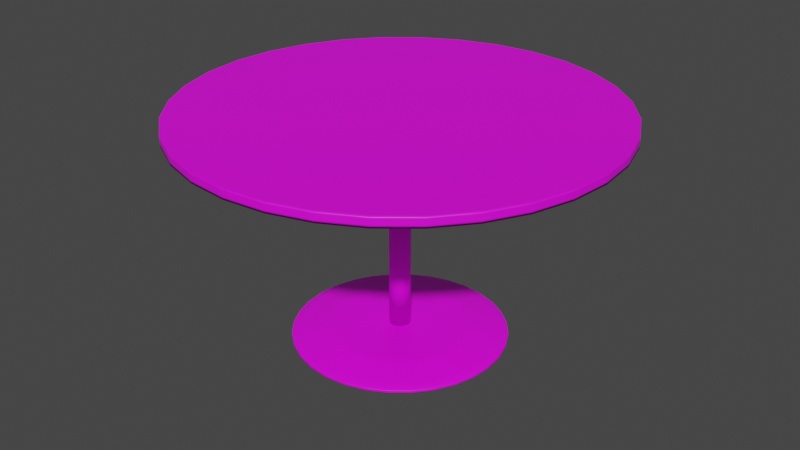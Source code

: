 # Source: tafelJoined.blend  (saved by Blender 2.82.7; exported with 4.5.12 LTS)
import bpy
from mathutils import Matrix  # noqa: F401  (used for matrix-valued properties, if any)

bpy.ops.wm.read_factory_settings(use_empty=True)
scene = bpy.context.scene
scene.name = 'Scene'

# ---- collections
col_collection = bpy.data.collections.new('Collection'); scene.collection.children.link(col_collection)

# ---- images (referenced by path relative to the original .blend; pixels are not part of the script)
import os
ASSET_DIR = os.environ.get("B2B_ASSET_DIR", "")  # directory of the original .blend (textures are referenced by path, not embedded)
HERE = os.path.dirname(os.path.abspath(__file__))  # packed textures are extracted next to this script under _unpacked/

def load_image(name, relpath, width, height, colorspace="sRGB"):
    """Load a texture the original file referenced (path relative to the .blend, or extracted next to this script)."""
    p = next((c for c in (os.path.join(HERE, relpath), os.path.join(ASSET_DIR, relpath)) if relpath and os.path.exists(c)), "")
    if p:
        img = bpy.data.images.load(p, check_existing=True)
        img.name = name
    else:  # same state as the original file: an image datablock whose file is absent (Cycles renders it pink)
        img = bpy.data.images.new(name, width, height)
        img.source = "FILE"
        img.filepath = "//" + (relpath or name)
    img.colorspace_settings.name = colorspace
    return img
img_hout_jpg = load_image('hout.jpg', 'Texture/hout.jpg', 1024, 1024, 'sRGB')
img_brushedmetal_jpg = load_image('brushedmetal.jpg', 'Texture/brushedmetal.jpg', 1024, 1024, 'sRGB')

# ---- materials (node trees are filled in below, after node groups)
mat_material_003 = bpy.data.materials.new('Material.003')
mat_material_003.use_transparent_shadow = False
mat_material_005 = bpy.data.materials.new('Material.005')
mat_material_005.use_transparent_shadow = False

# ---- material node trees
mat_material_003.use_nodes = True; mat_material_003.node_tree.nodes.clear()
_N = mat_material_003.node_tree.nodes; _L = mat_material_003.node_tree.links
n0 = _N.new('ShaderNodeOutputMaterial'); n0.name = 'Material Output'; n0.location = (300, 300)
n1 = _N.new('ShaderNodeBsdfPrincipled'); n1.name = 'Principled BSDF'; n1.location = (10, 300)
n1.distribution = 'GGX'
n1.subsurface_method = 'BURLEY'
n1.inputs[3].default_value = 1.45
n1.inputs[27].default_value = (0.0, 0.0, 0.0, 1.0)
n1.inputs[28].default_value = 1.0
n2 = _N.new('ShaderNodeTexImage'); n2.name = 'Image Texture'; n2.location = (-280, 280)
n2.image = img_hout_jpg
_L.new(n1.outputs[0], n0.inputs[0])
_L.new(n2.outputs[0], n1.inputs[0])
n0.is_active_output = True
mat_material_005.use_nodes = True; mat_material_005.node_tree.nodes.clear()
_N = mat_material_005.node_tree.nodes; _L = mat_material_005.node_tree.links
n0 = _N.new('ShaderNodeOutputMaterial'); n0.name = 'Material Output'; n0.location = (300, 300)
n1 = _N.new('ShaderNodeBsdfPrincipled'); n1.name = 'Principled BSDF'; n1.location = (10, 300)
n1.distribution = 'GGX'
n1.subsurface_method = 'BURLEY'
n1.inputs[3].default_value = 1.45
n1.inputs[27].default_value = (0.0, 0.0, 0.0, 1.0)
n1.inputs[28].default_value = 1.0
n2 = _N.new('ShaderNodeTexImage'); n2.name = 'Image Texture'; n2.location = (-280, 280)
n2.image = img_brushedmetal_jpg
_L.new(n1.outputs[0], n0.inputs[0])
_L.new(n2.outputs[0], n1.inputs[0])
n0.is_active_output = True

# ---- world
world_world = bpy.data.worlds.new('World'); scene.world = world_world
world_world.use_nodes = True; world_world.node_tree.nodes.clear()
_N = world_world.node_tree.nodes; _L = world_world.node_tree.links
n0 = _N.new('ShaderNodeOutputWorld'); n0.name = 'World Output'; n0.location = (300, 300)
n1 = _N.new('ShaderNodeBackground'); n1.name = 'Background'; n1.location = (10, 300)
n1.inputs[0].default_value = (0.05088, 0.05088, 0.05088, 1.0)
_L.new(n1.outputs[0], n0.inputs[0])
n0.is_active_output = True
world_world.color = (0.05088, 0.05088, 0.05088)
world_world.use_sun_shadow = False
world_world.sun_shadow_jitter_overblur = 0.0

# ---- meshes
me_cylinder_001 = bpy.data.meshes.new('Cylinder.001')
me_cylinder_001.from_pydata([(0.0, 1.0, -1.0), (0.0, 1.0, 1.0), (0.1951, 0.9808, -1.0), (0.1951, 0.9808, 1.0), (0.3827, 0.9239, -1.0), (0.3827, 0.9239, 1.0), (0.5556, 0.8315, -1.0), (0.5556, 0.8315, 1.0), (0.7071, 0.7071, -1.0), (0.7071, 0.7071, 1.0), (0.8315, 0.5556, -1.0), (0.8315, 0.5556, 1.0), (0.9239, 0.3827, -1.0), (0.9239, 0.3827, 1.0), (0.9808, 0.1951, -1.0), (0.9808, 0.1951, 1.0), (1.0, 7.55e-08, -1.0), (1.0, 7.55e-08, 1.0), (0.9808, -0.1951, -1.0), (0.9808, -0.1951, 1.0), (0.9239, -0.3827, -1.0), (0.9239, -0.3827, 1.0), (0.8315, -0.5556, -1.0), (0.8315, -0.5556, 1.0), (0.7071, -0.7071, -1.0), (0.7071, -0.7071, 1.0), (0.5556, -0.8315, -1.0), (0.5556, -0.8315, 1.0), (0.3827, -0.9239, -1.0), (0.3827, -0.9239, 1.0), (0.1951, -0.9808, -1.0), (0.1951, -0.9808, 1.0), (-3.258e-07, -1.0, -1.0), (-3.258e-07, -1.0, 1.0), (-0.1951, -0.9808, -1.0), (-0.1951, -0.9808, 1.0), (-0.3827, -0.9239, -1.0), (-0.3827, -0.9239, 1.0), (-0.5556, -0.8315, -1.0), (-0.5556, -0.8315, 1.0), (-0.7071, -0.7071, -1.0), (-0.7071, -0.7071, 1.0), (-0.8315, -0.5556, -1.0), (-0.8315, -0.5556, 1.0), (-0.9239, -0.3827, -1.0), (-0.9239, -0.3827, 1.0), (-0.9808, -0.1951, -1.0), (-0.9808, -0.1951, 1.0), (-1.0, 9.656e-07, -1.0), (-1.0, 9.656e-07, 1.0), (-0.9808, 0.1951, -1.0), (-0.9808, 0.1951, 1.0), (-0.9239, 0.3827, -1.0), (-0.9239, 0.3827, 1.0), (-0.8315, 0.5556, -1.0), (-0.8315, 0.5556, 1.0), (-0.7071, 0.7071, -1.0), (-0.7071, 0.7071, 1.0), (-0.5556, 0.8315, -1.0), (-0.5556, 0.8315, 1.0), (-0.3827, 0.9239, -1.0), (-0.3827, 0.9239, 1.0), (-0.1951, 0.9808, -1.0), (-0.1951, 0.9808, 1.0), (0.0, 0.05, -40.88), (0.0, 0.05, -0.8757), (0.009755, 0.04904, -40.88), (0.009755, 0.04904, -0.8757), (0.01913, 0.04619, -40.88), (0.01913, 0.04619, -0.8757), (0.02778, 0.04157, -40.88), (0.02778, 0.04157, -0.8757), (0.03536, 0.03536, -40.88), (0.03536, 0.03536, -0.8757), (0.04157, 0.02778, -40.88), (0.04157, 0.02778, -0.8757), (0.04619, 0.01913, -40.88), (0.04619, 0.01913, -0.8757), (0.04904, 0.009755, -40.88), (0.04904, 0.009755, -0.8757), (0.05, 3.775e-09, -40.88), (0.05, 3.775e-09, -0.8757), (0.04904, -0.009755, -40.88), (0.04904, -0.009755, -0.8757), (0.04619, -0.01913, -40.88), (0.04619, -0.01913, -0.8757), (0.04157, -0.02778, -40.88), (0.04157, -0.02778, -0.8757), (0.03536, -0.03536, -40.88), (0.03536, -0.03536, -0.8757), (0.02778, -0.04157, -40.88), (0.02778, -0.04157, -0.8757), (0.01913, -0.04619, -40.88), (0.01913, -0.04619, -0.8757), (0.009755, -0.04904, -40.88), (0.009755, -0.04904, -0.8757), (-1.629e-08, -0.05, -40.88), (-1.629e-08, -0.05, -0.8757), (-0.009755, -0.04904, -40.88), (-0.009755, -0.04904, -0.8757), (-0.01913, -0.04619, -40.88), (-0.01913, -0.04619, -0.8757), (-0.02778, -0.04157, -40.88), (-0.02778, -0.04157, -0.8757), (-0.03536, -0.03536, -40.88), (-0.03536, -0.03536, -0.8757), (-0.04157, -0.02778, -40.88), (-0.04157, -0.02778, -0.8757), (-0.04619, -0.01913, -40.88), (-0.04619, -0.01913, -0.8757), (-0.04904, -0.009754, -40.88), (-0.04904, -0.009754, -0.8757), (-0.05, 4.828e-08, -40.88), (-0.05, 4.828e-08, -0.8757), (-0.04904, 0.009755, -40.88), (-0.04904, 0.009755, -0.8757), (-0.04619, 0.01913, -40.88), (-0.04619, 0.01913, -0.8757), (-0.04157, 0.02778, -40.88), (-0.04157, 0.02778, -0.8757), (-0.03536, 0.03536, -40.88), (-0.03536, 0.03536, -0.8757), (-0.02778, 0.04157, -40.88), (-0.02778, 0.04157, -0.8757), (-0.01913, 0.04619, -40.88), (-0.01913, 0.04619, -0.8757), (-0.009754, 0.04904, -40.88), (-0.009754, 0.04904, -0.8757), (0.003959, 0.4965, -42.66), (0.1015, 0.4869, -42.66), (0.1953, 0.4584, -42.66), (0.2817, 0.4122, -42.66), (0.3575, 0.35, -42.66), (0.4197, 0.2743, -42.66), (0.4659, 0.1878, -42.66), (0.4944, 0.09403, -42.66), (0.504, -0.003514, -42.66), (0.4944, -0.1011, -42.66), (0.4659, -0.1949, -42.66), (0.4197, -0.2813, -42.66), (0.3575, -0.3571, -42.66), (0.2817, -0.4192, -42.66), (0.1953, -0.4655, -42.66), (0.1015, -0.4939, -42.66), (0.003959, -0.5035, -42.66), (-0.09359, -0.4939, -42.66), (-0.1874, -0.4655, -42.66), (-0.2738, -0.4192, -42.66), (-0.3496, -0.3571, -42.66), (-0.4118, -0.2813, -42.66), (-0.458, -0.1949, -42.66), (-0.4864, -0.1011, -42.66), (-0.496, -0.003514, -42.66), (-0.4864, 0.09403, -42.66), (-0.458, 0.1878, -42.66), (-0.4118, 0.2743, -42.66), (-0.3496, 0.35, -42.66), (-0.2738, 0.4122, -42.66), (-0.1874, 0.4584, -42.66), (-0.09359, 0.4869, -42.66), (0.003959, 0.2937, -40.7), (0.003959, 0.4965, -42.11), (0.06194, 0.288, -40.7), (0.1015, 0.4869, -42.11), (0.1177, 0.2711, -40.7), (0.1953, 0.4584, -42.11), (0.1691, 0.2436, -40.7), (0.2817, 0.4122, -42.11), (0.2141, 0.2066, -40.7), (0.3575, 0.35, -42.11), (0.2511, 0.1616, -40.7), (0.4197, 0.2743, -42.11), (0.2785, 0.1102, -40.7), (0.4659, 0.1878, -42.11), (0.2954, 0.05446, -40.7), (0.4944, 0.09403, -42.11), (0.3011, -0.003514, -40.7), (0.504, -0.003514, -42.11), (0.2954, -0.06149, -40.7), (0.4944, -0.1011, -42.11), (0.2785, -0.1172, -40.7), (0.4659, -0.1949, -42.11), (0.2511, -0.1686, -40.7), (0.4197, -0.2813, -42.11), (0.2141, -0.2137, -40.7), (0.3575, -0.3571, -42.11), (0.1691, -0.2506, -40.7), (0.2817, -0.4192, -42.11), (0.1177, -0.2781, -40.7), (0.1953, -0.4655, -42.11), (0.06194, -0.295, -40.7), (0.1015, -0.4939, -42.11), (0.003959, -0.3007, -40.7), (0.003959, -0.5035, -42.11), (-0.05402, -0.295, -40.7), (-0.09359, -0.4939, -42.11), (-0.1098, -0.2781, -40.7), (-0.1874, -0.4655, -42.11), (-0.1612, -0.2506, -40.7), (-0.2738, -0.4192, -42.11), (-0.2062, -0.2137, -40.7), (-0.3496, -0.3571, -42.11), (-0.2431, -0.1686, -40.7), (-0.4118, -0.2813, -42.11), (-0.2706, -0.1172, -40.7), (-0.458, -0.1949, -42.11), (-0.2875, -0.06149, -40.7), (-0.4864, -0.1011, -42.11), (-0.2932, -0.003514, -40.7), (-0.496, -0.003514, -42.11), (-0.2875, 0.05446, -40.7), (-0.4864, 0.09403, -42.11), (-0.2706, 0.1102, -40.7), (-0.458, 0.1878, -42.11), (-0.2431, 0.1616, -40.7), (-0.4118, 0.2743, -42.11), (-0.2062, 0.2066, -40.7), (-0.3496, 0.35, -42.11), (-0.1612, 0.2436, -40.7), (-0.2738, 0.4122, -42.11), (-0.1098, 0.2711, -40.7), (-0.1874, 0.4584, -42.11), (-0.05402, 0.288, -40.7), (-0.09359, 0.4869, -42.11)], [], [(0, 1, 3, 2), (2, 3, 5, 4), (4, 5, 7, 6), (6, 7, 9, 8), (8, 9, 11, 10), (10, 11, 13, 12), (12, 13, 15, 14), (14, 15, 17, 16), (16, 17, 19, 18), (18, 19, 21, 20), (20, 21, 23, 22), (22, 23, 25, 24), (24, 25, 27, 26), (26, 27, 29, 28), (28, 29, 31, 30), (30, 31, 33, 32), (32, 33, 35, 34), (34, 35, 37, 36), (36, 37, 39, 38), (38, 39, 41, 40), (40, 41, 43, 42), (42, 43, 45, 44), (44, 45, 47, 46), (46, 47, 49, 48), (48, 49, 51, 50), (50, 51, 53, 52), (52, 53, 55, 54), (54, 55, 57, 56), (56, 57, 59, 58), (58, 59, 61, 60), (3, 1, 63, 61, 59, 57, 55, 53, 51, 49, 47, 45, 43, 41, 39, 37, 35, 33, 31, 29, 27, 25, 23, 21, 19, 17, 15, 13, 11, 9, 7, 5), (60, 61, 63, 62), (62, 63, 1, 0), (0, 2, 4, 6, 8, 10, 12, 14, 16, 18, 20, 22, 24, 26, 28, 30, 32, 34, 36, 38, 40, 42, 44, 46, 48, 50, 52, 54, 56, 58, 60, 62), (64, 65, 67, 66), (66, 67, 69, 68), (68, 69, 71, 70), (70, 71, 73, 72), (72, 73, 75, 74), (74, 75, 77, 76), (76, 77, 79, 78), (78, 79, 81, 80), (80, 81, 83, 82), (82, 83, 85, 84), (84, 85, 87, 86), (86, 87, 89, 88), (88, 89, 91, 90), (90, 91, 93, 92), (92, 93, 95, 94), (94, 95, 97, 96), (96, 97, 99, 98), (98, 99, 101, 100), (100, 101, 103, 102), (102, 103, 105, 104), (104, 105, 107, 106), (106, 107, 109, 108), (108, 109, 111, 110), (110, 111, 113, 112), (112, 113, 115, 114), (114, 115, 117, 116), (116, 117, 119, 118), (118, 119, 121, 120), (120, 121, 123, 122), (122, 123, 125, 124), (67, 65, 127, 125, 123, 121, 119, 117, 115, 113, 111, 109, 107, 105, 103, 101, 99, 97, 95, 93, 91, 89, 87, 85, 83, 81, 79, 77, 75, 73, 71, 69), (124, 125, 127, 126), (126, 127, 65, 64), (64, 66, 68, 70, 72, 74, 76, 78, 80, 82, 84, 86, 88, 90, 92, 94, 96, 98, 100, 102, 104, 106, 108, 110, 112, 114, 116, 118, 120, 122, 124, 126), (159, 223, 161, 128), (130, 165, 167, 131), (131, 167, 169, 132), (132, 169, 171, 133), (133, 171, 173, 134), (134, 173, 175, 135), (135, 175, 177, 136), (136, 177, 179, 137), (137, 179, 181, 138), (138, 181, 183, 139), (139, 183, 185, 140), (140, 185, 187, 141), (141, 187, 189, 142), (142, 189, 191, 143), (143, 191, 193, 144), (144, 193, 195, 145), (145, 195, 197, 146), (146, 197, 199, 147), (147, 199, 201, 148), (148, 201, 203, 149), (149, 203, 205, 150), (150, 205, 207, 151), (151, 207, 209, 152), (152, 209, 211, 153), (153, 211, 213, 154), (154, 213, 215, 155), (155, 215, 217, 156), (156, 217, 219, 157), (157, 219, 221, 158), (158, 221, 223, 159), (128, 161, 163, 129), (129, 163, 165, 130), (128, 129, 130, 131, 132, 133, 134, 135, 136, 137, 138, 139, 140, 141, 142, 143, 144, 145, 146, 147, 148, 149, 150, 151, 152, 153, 154, 155, 156, 157, 158, 159), (163, 161, 160, 162), (165, 163, 162, 164), (167, 165, 164, 166), (169, 167, 166, 168), (171, 169, 168, 170), (173, 171, 170, 172), (175, 173, 172, 174), (177, 175, 174, 176), (179, 177, 176, 178), (181, 179, 178, 180), (183, 181, 180, 182), (185, 183, 182, 184), (187, 185, 184, 186), (189, 187, 186, 188), (191, 189, 188, 190), (193, 191, 190, 192), (195, 193, 192, 194), (197, 195, 194, 196), (199, 197, 196, 198), (201, 199, 198, 200), (203, 201, 200, 202), (205, 203, 202, 204), (207, 205, 204, 206), (209, 207, 206, 208), (211, 209, 208, 210), (213, 211, 210, 212), (215, 213, 212, 214), (217, 215, 214, 216), (219, 217, 216, 218), (221, 219, 218, 220), (223, 221, 220, 222), (161, 223, 222, 160), (162, 160, 222, 220, 218, 216, 214, 212, 210, 208, 206, 204, 202, 200, 198, 196, 194, 192, 190, 188, 186, 184, 182, 180, 178, 176, 174, 172, 170, 168, 166, 164)])
me_cylinder_001.polygons.foreach_set('use_smooth', [True] * 134)
me_cylinder_001.polygons.foreach_set('material_index', [0, 0, 0, 0, 0, 0, 0, 0, 0, 0, 0, 0, 0, 0, 0, 0, 0, 0, 0, 0, 0, 0, 0, 0, 0, 0, 0, 0, 0, 0, 0, 0, 0, 0, 1, 1, 1, 1, 1, 1, 1, 1, 1, 1, 1, 1, 1, 1, 1, 1, 1, 1, 1, 1, 1, 1, 1, 1, 1, 1, 1, 1, 1, 1, 1, 1, 1, 1, 2, 2, 2, 2, 2, 2, 2, 2, 2, 2, 2, 2, 2, 2, 2, 2, 2, 2, 2, 2, 2, 2, 2, 2, 2, 2, 2, 2, 2, 2, 2, 2, 2, 2, 2, 2, 2, 2, 2, 2, 2, 2, 2, 2, 2, 2, 2, 2, 2, 2, 2, 2, 2, 2, 2, 2, 2, 2, 2, 2, 2, 2, 2, 2, 2, 2])
_uv = me_cylinder_001.uv_layers.new(name='UVMap')
_uv.uv.foreach_set('vector', [0.4991, 0.4897, 0.3074, 0.07563, 0.366, 0.02926, 0.5, 0.4915, 0.5, 0.4915, 0.366, 0.02926, 0.4295, 0.0008391, 0.5007, 0.4935, 0.5007, 0.4935, 0.4295, 0.0008391, 0.4956, -0.0085, 0.5011, 0.4957, 0.5011, 0.4957, 0.4956, -0.0085, 0.5616, 0.001637, 0.5012, 0.498, 0.5012, 0.498, 0.5616, 0.001637, 0.6251, 0.03089, 0.501, 0.5002, 0.501, 0.5002, 0.6251, 0.03089, 0.6836, 0.07814, 0.5005, 0.5023, 0.5005, 0.5023, 0.6836, 0.07814, 0.7348, 0.1416, 0.4997, 0.5042, 0.4997, 0.5042, 0.7348, 0.1416, 0.7767, 0.2187, 0.4986, 0.5058, 0.4986, 0.5058, 0.7767, 0.2187, 0.8074, 0.3069, 0.4973, 0.507, 0.4973, 0.507, 0.8074, 0.3069, 0.8259, 0.4022, 0.4959, 0.5079, 0.4959, 0.5079, 0.8259, 0.4022, 0.8317, 0.5011, 0.4944, 0.5084, 0.4944, 0.5084, 0.8317, 0.5011, 0.8245, 0.5997, 0.4929, 0.5085, 0.4929, 0.5085, 0.8245, 0.5997, 0.8046, 0.6942, 0.4914, 0.5081, 0.4914, 0.5081, 0.8046, 0.6942, 0.7728, 0.7811, 0.4899, 0.5074, 0.4899, 0.5074, 0.7728, 0.7811, 0.7303, 0.8571, 0.4886, 0.5063, 0.4886, 0.5063, 0.7303, 0.8571, 0.6788, 0.9192, 0.4875, 0.5048, 0.4875, 0.5048, 0.6788, 0.9192, 0.6201, 0.9651, 0.4865, 0.5031, 0.4865, 0.5031, 0.6201, 0.9651, 0.5566, 0.9931, 0.4858, 0.5011, 0.4858, 0.5011, 0.5566, 0.9931, 0.4906, 1.002, 0.4854, 0.499, 0.4854, 0.499, 0.4906, 1.002, 0.4248, 0.9915, 0.4853, 0.4969, 0.4853, 0.4969, 0.4248, 0.9915, 0.3616, 0.962, 0.4854, 0.4948, 0.4854, 0.4948, 0.3616, 0.962, 0.3036, 0.9146, 0.4858, 0.4927, 0.4858, 0.4927, 0.3036, 0.9146, 0.2528, 0.8513, 0.4865, 0.4909, 0.4865, 0.4909, 0.2528, 0.8513, 0.2113, 0.7745, 0.4874, 0.4893, 0.4874, 0.4893, 0.2113, 0.7745, 0.1806, 0.687, 0.4887, 0.4878, 0.4887, 0.4878, 0.1806, 0.687, 0.1619, 0.5923, 0.4902, 0.4868, 0.4902, 0.4868, 0.1619, 0.5923, 0.1559, 0.4939, 0.4918, 0.4861, 0.4918, 0.4861, 0.1559, 0.4939, 0.1628, 0.3957, 0.4934, 0.486, 0.4934, 0.486, 0.1628, 0.3957, 0.1823, 0.3013, 0.495, 0.4863, 0.495, 0.4863, 0.1823, 0.3013, 0.2138, 0.2143, 0.4965, 0.487, 0.8327, 0.6491, 0.8075, 0.7401, 0.771, 0.822, 0.7244, 0.8916, 0.6697, 0.9463, 0.6089, 0.984, 0.5443, 1.003, 0.4785, 1.003, 0.4139, 0.984, 0.3531, 0.9463, 0.2984, 0.8916, 0.2519, 0.822, 0.2153, 0.7401, 0.1901, 0.6491, 0.1773, 0.5525, 0.1773, 0.454, 0.1901, 0.3575, 0.2153, 0.2665, 0.2519, 0.1846, 0.2984, 0.115, 0.3531, 0.06025, 0.4139, 0.02257, 0.4785, 0.003354, 0.5443, 0.003354, 0.6089, 0.02257, 0.6697, 0.06025, 0.7244, 0.115, 0.771, 0.1846, 0.8075, 0.2665, 0.8327, 0.3575, 0.8456, 0.454, 0.8456, 0.5525, 0.4965, 0.487, 0.2138, 0.2143, 0.256, 0.1381, 0.4979, 0.4881, 0.4979, 0.4881, 0.256, 0.1381, 0.3074, 0.07563, 0.4991, 0.4897, 0.8272, 0.2665, 0.8524, 0.3575, 0.8652, 0.454, 0.8652, 0.5525, 0.8524, 0.6491, 0.8272, 0.7401, 0.7906, 0.822, 0.7441, 0.8916, 0.6894, 0.9463, 0.6286, 0.984, 0.564, 1.003, 0.4982, 1.003, 0.4336, 0.984, 0.3728, 0.9463, 0.3181, 0.8916, 0.2715, 0.822, 0.235, 0.7401, 0.2098, 0.6491, 0.1969, 0.5525, 0.1969, 0.454, 0.2098, 0.3575, 0.235, 0.2665, 0.2715, 0.1846, 0.3181, 0.115, 0.3728, 0.06025, 0.4336, 0.02257, 0.4982, 0.003354, 0.564, 0.003354, 0.6286, 0.02257, 0.6894, 0.06025, 0.7441, 0.115, 0.7906, 0.1846, 0.3084, 0.1079, 0.6861, 0.746, 0.715, 0.6927, 0.2616, 0.1774, 0.2616, 0.1774, 0.715, 0.6927, 0.7364, 0.6319, 0.2247, 0.2594, 0.2247, 0.2594, 0.7364, 0.6319, 0.7496, 0.5661, 0.1993, 0.3507, 0.1993, 0.3507, 0.7496, 0.5661, 0.7541, 0.4976, 0.1863, 0.4478, 0.1863, 0.4478, 0.7541, 0.4976, 0.7496, 0.4292, 0.1863, 0.5467, 0.1863, 0.5467, 0.7496, 0.4292, 0.7365, 0.3633, 0.1992, 0.6438, 0.1992, 0.6438, 0.7365, 0.3633, 0.7151, 0.3025, 0.2246, 0.7351, 0.2246, 0.7351, 0.7151, 0.3025, 0.6862, 0.2492, 0.2614, 0.8171, 0.2614, 0.8171, 0.6862, 0.2492, 0.6511, 0.2051, 0.3082, 0.8867, 0.3082, 0.8867, 0.6511, 0.2051, 0.611, 0.1721, 0.3632, 0.9411, 0.3632, 0.9411, 0.611, 0.1721, 0.5674, 0.1516, 0.4241, 0.9785, 0.4241, 0.9785, 0.5674, 0.1516, 0.5219, 0.1444, 0.4888, 0.9973, 0.4888, 0.9973, 0.5219, 0.1444, 0.4764, 0.1511, 0.5546, 0.9971, 0.5546, 0.9971, 0.4764, 0.1511, 0.4328, 0.1713, 0.6192, 0.9778, 0.6192, 0.9778, 0.4328, 0.1713, 0.3927, 0.2042, 0.6801, 0.9401, 0.6801, 0.9401, 0.3927, 0.2042, 0.3578, 0.2484, 0.7349, 0.8855, 0.7349, 0.8855, 0.3578, 0.2484, 0.3295, 0.3022, 0.7816, 0.816, 0.7816, 0.816, 0.3295, 0.3022, 0.3087, 0.3633, 0.8184, 0.7342, 0.8184, 0.7342, 0.3087, 0.3633, 0.2964, 0.4292, 0.8438, 0.6434, 0.8438, 0.6434, 0.2964, 0.4292, 0.2926, 0.4973, 0.8567, 0.5469, 0.8567, 0.5469, 0.2926, 0.4973, 0.2961, 0.5656, 0.8567, 0.4486, 0.8567, 0.4486, 0.2961, 0.5656, 0.3084, 0.6315, 0.8438, 0.352, 0.8438, 0.352, 0.3084, 0.6315, 0.3291, 0.6926, 0.8185, 0.261, 0.8185, 0.261, 0.3291, 0.6926, 0.3575, 0.7463, 0.7817, 0.1792, 0.7817, 0.1792, 0.3575, 0.7463, 0.3924, 0.7906, 0.7351, 0.1096, 0.7351, 0.1096, 0.3924, 0.7906, 0.4325, 0.8235, 0.6803, 0.0549, 0.6803, 0.0549, 0.4325, 0.8235, 0.4762, 0.8437, 0.6194, 0.01716, 0.6194, 0.01716, 0.4762, 0.8437, 0.5216, 0.8504, 0.5548, -0.002216, 0.5548, -0.002216, 0.5216, 0.8504, 0.5671, 0.8433, 0.489, -0.002509, 0.489, -0.002509, 0.5671, 0.8433, 0.6107, 0.8226, 0.4244, 0.01629, 0.2968, 0.4854, 0.25, 0.49, 0.2032, 0.4854, 0.1582, 0.4717, 0.1167, 0.4496, 0.08029, 0.4197, 0.05045, 0.3833, 0.02827, 0.3418, 0.01461, 0.2968, 0.01, 0.25, 0.01461, 0.2032, 0.02827, 0.1582, 0.05045, 0.1167, 0.08029, 0.08029, 0.1167, 0.05045, 0.1582, 0.02827, 0.2032, 0.01461, 0.25, 0.01, 0.2968, 0.01461, 0.3418, 0.02827, 0.3833, 0.05045, 0.4197, 0.08029, 0.4496, 0.1167, 0.4717, 0.1582, 0.4854, 0.2032, 0.49, 0.25, 0.4854, 0.2968, 0.4717, 0.3418, 0.4496, 0.3833, 0.4197, 0.4197, 0.3833, 0.4496, 0.3418, 0.4717, 0.4244, 0.01629, 0.6107, 0.8226, 0.6509, 0.7899, 0.3634, 0.0535, 0.3634, 0.0535, 0.6509, 0.7899, 0.6861, 0.746, 0.3084, 0.1079, 0.75, 0.49, 0.7968, 0.4854, 0.8418, 0.4717, 0.8833, 0.4496, 0.9197, 0.4197, 0.9496, 0.3833, 0.9717, 0.3418, 0.9854, 0.2968, 0.99, 0.25, 0.9854, 0.2032, 0.9717, 0.1582, 0.9496, 0.1167, 0.9197, 0.08029, 0.8833, 0.05045, 0.8418, 0.02827, 0.7968, 0.01461, 0.75, 0.01, 0.7032, 0.01461, 0.6582, 0.02827, 0.6167, 0.05045, 0.5803, 0.08029, 0.5504, 0.1167, 0.5283, 0.1582, 0.5146, 0.2032, 0.51, 0.25, 0.5146, 0.2968, 0.5283, 0.3418, 0.5504, 0.3833, 0.5803, 0.4197, 0.6167, 0.4496, 0.6582, 0.4717, 0.7032, 0.4854, 0.02605, 0.148, 0.02605, 0.6394, -0.0052, 0.6394, -0.0052, 0.148, 0.9324, 0.148, 0.9324, 0.6394, 0.9011, 0.6394, 0.9011, 0.148, 0.9011, 0.148, 0.9011, 0.6394, 0.8698, 0.6394, 0.8698, 0.148, 0.8698, 0.148, 0.8698, 0.6394, 0.8386, 0.6394, 0.8386, 0.148, 0.8386, 0.148, 0.8386, 0.6394, 0.8073, 0.6394, 0.8073, 0.148, 0.8073, 0.148, 0.8073, 0.6394, 0.7761, 0.6394, 0.7761, 0.148, 0.7761, 0.148, 0.7761, 0.6394, 0.7448, 0.6394, 0.7448, 0.148, 0.7448, 0.148, 0.7448, 0.6394, 0.7136, 0.6394, 0.7136, 0.148, 0.7136, 0.148, 0.7136, 0.6394, 0.6823, 0.6394, 0.6823, 0.148, 0.6823, 0.148, 0.6823, 0.6394, 0.6511, 0.6394, 0.6511, 0.148, 0.6511, 0.148, 0.6511, 0.6394, 0.6198, 0.6394, 0.6198, 0.148, 0.6198, 0.148, 0.6198, 0.6394, 0.5886, 0.6394, 0.5886, 0.148, 0.5886, 0.148, 0.5886, 0.6394, 0.5573, 0.6394, 0.5573, 0.148, 0.5573, 0.148, 0.5573, 0.6394, 0.5261, 0.6394, 0.5261, 0.148, 0.5261, 0.148, 0.5261, 0.6394, 0.4948, 0.6394, 0.4948, 0.148, 0.4948, 0.148, 0.4948, 0.6394, 0.4636, 0.6394, 0.4636, 0.148, 0.4636, 0.148, 0.4636, 0.6394, 0.4323, 0.6394, 0.4323, 0.148, 0.4323, 0.148, 0.4323, 0.6394, 0.4011, 0.6394, 0.4011, 0.148, 0.4011, 0.148, 0.4011, 0.6394, 0.3698, 0.6394, 0.3698, 0.148, 0.3698, 0.148, 0.3698, 0.6394, 0.3386, 0.6394, 0.3386, 0.148, 0.3386, 0.148, 0.3386, 0.6394, 0.3073, 0.6394, 0.3073, 0.148, 0.3073, 0.148, 0.3073, 0.6394, 0.2761, 0.6394, 0.2761, 0.148, 0.2761, 0.148, 0.2761, 0.6394, 0.2448, 0.6394, 0.2448, 0.148, 0.2448, 0.148, 0.2448, 0.6394, 0.2136, 0.6394, 0.2136, 0.148, 0.2136, 0.148, 0.2136, 0.6394, 0.1823, 0.6394, 0.1823, 0.148, 0.1823, 0.148, 0.1823, 0.6394, 0.1511, 0.6394, 0.1511, 0.148, 0.1511, 0.148, 0.1511, 0.6394, 0.1198, 0.6394, 0.1198, 0.148, 0.1198, 0.148, 0.1198, 0.6394, 0.08855, 0.6394, 0.08855, 0.148, 0.08855, 0.148, 0.08855, 0.6394, 0.0573, 0.6394, 0.0573, 0.148, 0.0573, 0.148, 0.0573, 0.6394, 0.02605, 0.6394, 0.02605, 0.148, 0.9949, 0.148, 0.9949, 0.6394, 0.9636, 0.6394, 0.9636, 0.148, 0.9636, 0.148, 0.9636, 0.6394, 0.9324, 0.6394, 0.9324, 0.148, 0.7185, 0.4884, 0.7653, 0.4838, 0.8103, 0.4701, 0.8518, 0.4479, 0.8882, 0.4181, 0.9181, 0.3817, 0.9402, 0.3402, 0.9539, 0.2952, 0.9585, 0.2484, 0.9539, 0.2015, 0.9402, 0.1565, 0.9181, 0.115, 0.8882, 0.07866, 0.8518, 0.04882, 0.8103, 0.02664, 0.7653, 0.01298, 0.7185, 0.008368, 0.6717, 0.01298, 0.6267, 0.02664, 0.5852, 0.04882, 0.5488, 0.07866, 0.5189, 0.115, 0.4968, 0.1565, 0.4831, 0.2015, 0.4785, 0.2484, 0.4831, 0.2952, 0.4968, 0.3402, 0.5189, 0.3817, 0.5488, 0.4181, 0.5852, 0.4479, 0.6267, 0.4701, 0.6717, 0.4838, 0.7415, 0.1117, 0.7878, 0.1813, 0.5278, 0.4958, 0.5273, 0.4964, 0.687, 0.05703, 0.7415, 0.1117, 0.5273, 0.4964, 0.5269, 0.4971, 0.6265, 0.01935, 0.687, 0.05703, 0.5269, 0.4971, 0.5265, 0.4979, 0.5623, 0.0001163, 0.6265, 0.01935, 0.5265, 0.4979, 0.5263, 0.4988, 0.4968, 8.157e-05, 0.5623, 0.0001163, 0.5263, 0.4988, 0.5263, 0.4998, 0.4325, 0.01924, 0.4968, 8.157e-05, 0.5263, 0.4998, 0.5263, 0.5007, 0.3719, 0.05688, 0.4325, 0.01924, 0.5263, 0.5007, 0.5265, 0.5016, 0.3174, 0.1115, 0.3719, 0.05688, 0.5265, 0.5016, 0.5267, 0.5024, 0.2711, 0.1811, 0.3174, 0.1115, 0.5267, 0.5024, 0.5271, 0.5032, 0.2346, 0.263, 0.2711, 0.1811, 0.5271, 0.5032, 0.5276, 0.5038, 0.2095, 0.354, 0.2346, 0.263, 0.5276, 0.5038, 0.5281, 0.5043, 0.1967, 0.4506, 0.2095, 0.354, 0.5281, 0.5043, 0.5287, 0.5046, 0.1966, 0.5491, 0.1967, 0.4506, 0.5287, 0.5046, 0.5293, 0.5047, 0.2094, 0.6457, 0.1966, 0.5491, 0.5293, 0.5047, 0.5299, 0.5046, 0.2345, 0.7368, 0.2094, 0.6457, 0.5299, 0.5046, 0.5305, 0.5043, 0.2708, 0.8187, 0.2345, 0.7368, 0.5305, 0.5043, 0.5311, 0.5039, 0.3172, 0.8884, 0.2708, 0.8187, 0.5311, 0.5039, 0.5316, 0.5033, 0.3717, 0.9431, 0.3172, 0.8884, 0.5316, 0.5033, 0.532, 0.5026, 0.4323, 0.9807, 0.3717, 0.9431, 0.532, 0.5026, 0.5323, 0.5018, 0.4966, 0.9999, 0.4323, 0.9807, 0.5323, 0.5018, 0.5325, 0.5009, 0.5621, 0.9999, 0.4966, 0.9999, 0.5325, 0.5009, 0.5325, 0.5, 0.6264, 0.9806, 0.5621, 0.9999, 0.5325, 0.5, 0.5325, 0.499, 0.687, 0.9429, 0.6264, 0.9806, 0.5325, 0.499, 0.5323, 0.4982, 0.7415, 0.8882, 0.687, 0.9429, 0.5323, 0.4982, 0.5321, 0.4973, 0.7878, 0.8185, 0.7415, 0.8882, 0.5321, 0.4973, 0.5317, 0.4966, 0.8242, 0.7367, 0.7878, 0.8185, 0.5317, 0.4966, 0.5312, 0.496, 0.8492, 0.6457, 0.8242, 0.7367, 0.5312, 0.496, 0.5307, 0.4955, 0.862, 0.5491, 0.8492, 0.6457, 0.5307, 0.4955, 0.5301, 0.4952, 0.862, 0.4507, 0.862, 0.5491, 0.5301, 0.4952, 0.5295, 0.4951, 0.8492, 0.3541, 0.862, 0.4507, 0.5295, 0.4951, 0.5289, 0.4951, 0.8242, 0.2632, 0.8492, 0.3541, 0.5289, 0.4951, 0.5283, 0.4954, 0.7878, 0.1813, 0.8242, 0.2632, 0.5283, 0.4954, 0.5278, 0.4958, 0.5273, 0.4964, 0.5278, 0.4958, 0.5283, 0.4954, 0.5289, 0.4951, 0.5295, 0.4951, 0.5301, 0.4952, 0.5307, 0.4955, 0.5312, 0.496, 0.5317, 0.4966, 0.5321, 0.4973, 0.5323, 0.4982, 0.5325, 0.499, 0.5325, 0.5, 0.5325, 0.5009, 0.5323, 0.5018, 0.532, 0.5026, 0.5316, 0.5033, 0.5311, 0.5039, 0.5305, 0.5043, 0.5299, 0.5046, 0.5293, 0.5047, 0.5287, 0.5046, 0.5281, 0.5043, 0.5276, 0.5038, 0.5271, 0.5032, 0.5267, 0.5024, 0.5265, 0.5016, 0.5263, 0.5007, 0.5263, 0.4998, 0.5263, 0.4988, 0.5265, 0.4979, 0.5269, 0.4971])
me_cylinder_001.materials.append(mat_material_003)
me_cylinder_001.materials.append(mat_material_005)
me_cylinder_001.materials.append(mat_material_005)
me_cylinder_001.use_remesh_fix_poles = True
me_cylinder_001.use_remesh_preserve_attributes = False
me_cylinder_001.use_mirror_vertex_groups = False
me_cylinder_001.update()

# ---- objects
ob_cylinder = bpy.data.objects.new('Cylinder', me_cylinder_001)

# ---- transforms, parenting, visibility, modifiers, constraints
ob_cylinder.location = (0.0, 0.0, 0.0)
ob_cylinder.scale = (1.0, 1.0, 0.025)
ob_cylinder.lineart.crease_threshold = 0.0
_m = ob_cylinder.modifiers.new('Subdivision', 'SUBSURF')
_m.uv_smooth = 'PRESERVE_CORNERS'
_m.subdivision_type = 'SIMPLE'
_m.levels = 2
_m.show_only_control_edges = False

# ---- collection membership
col_collection.objects.link(ob_cylinder)

# ---- scene / render settings (as saved in the file)
scene.frame_start = 1; scene.frame_end = 250; scene.frame_set(1)
scene.render.engine = 'BLENDER_EEVEE_NEXT'
scene.cycles.use_denoising = False
scene.cycles.samples = 128
scene.cycles.sampling_pattern = 'TABULATED_SOBOL'
scene.cycles.use_adaptive_sampling = False
scene.cycles.use_light_tree = False
scene.view_settings.view_transform = 'Filmic'
bpy.context.view_layer.update()

# ---- added for rendering (the .blend has no active camera and no usable light): camera, sun
cam_auto = bpy.data.cameras.new('AutoCamera')
cam_auto.lens = 50.0
cam_auto.sensor_width = 36.0
cam_auto.clip_end = 1000.0
ob_auto_camera = bpy.data.objects.new('AutoCamera', cam_auto)
scene.collection.objects.link(ob_auto_camera)
ob_auto_camera.location = (2.80502, -3.36603, 1.72328)
ob_auto_camera.rotation_euler = (1.09748, -7.21219e-08, 0.694738)
scene.camera = ob_auto_camera
light_auto_sun = bpy.data.lights.new('AutoSun', 'SUN')
light_auto_sun.energy = 3.0
light_auto_sun.angle = 0.0523599
ob_auto_sun = bpy.data.objects.new('AutoSun', light_auto_sun)
scene.collection.objects.link(ob_auto_sun)
ob_auto_sun.rotation_euler = (0.872665, 0.174533, 0.523599)
bpy.context.view_layer.update()
